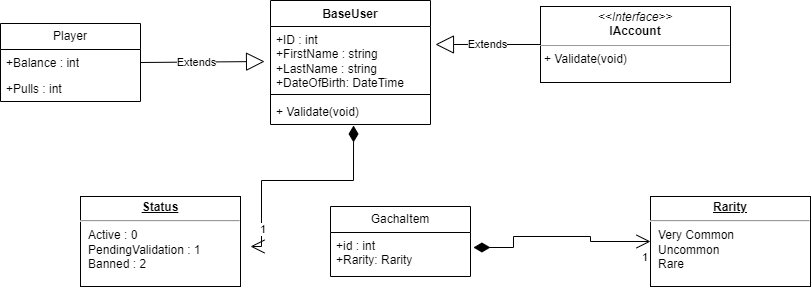

The diagram above was exported from draw.io. Its source (the exported page's mxGraphModel, read from the mxfile embedded in the PNG):
<mxGraphModel dx="1707" dy="446" grid="1" gridSize="10" guides="1" tooltips="1" connect="1" arrows="1" fold="1" page="1" pageScale="1" pageWidth="827" pageHeight="1169" math="0" shadow="0">
  <root>
    <mxCell id="WIyWlLk6GJQsqaUBKTNV-0" />
    <mxCell id="WIyWlLk6GJQsqaUBKTNV-1" parent="WIyWlLk6GJQsqaUBKTNV-0" />
    <mxCell id="fTytFglHhs0kDR-JcOge-2" value="BaseUser" style="swimlane;fontStyle=1;align=center;verticalAlign=top;childLayout=stackLayout;horizontal=1;startSize=26;horizontalStack=0;resizeParent=1;resizeParentMax=0;resizeLast=0;collapsible=1;marginBottom=0;whiteSpace=wrap;html=1;" vertex="1" parent="WIyWlLk6GJQsqaUBKTNV-1">
      <mxGeometry x="240" y="144" width="160" height="124" as="geometry" />
    </mxCell>
    <mxCell id="fTytFglHhs0kDR-JcOge-3" value="+ID : int&lt;br&gt;+FirstName : string&lt;br&gt;+LastName : string&lt;br&gt;+DateOfBirth: DateTime" style="text;strokeColor=none;fillColor=none;align=left;verticalAlign=top;spacingLeft=4;spacingRight=4;overflow=hidden;rotatable=0;points=[[0,0.5],[1,0.5]];portConstraint=eastwest;whiteSpace=wrap;html=1;" vertex="1" parent="fTytFglHhs0kDR-JcOge-2">
      <mxGeometry y="26" width="160" height="64" as="geometry" />
    </mxCell>
    <mxCell id="fTytFglHhs0kDR-JcOge-4" value="" style="line;strokeWidth=1;fillColor=none;align=left;verticalAlign=middle;spacingTop=-1;spacingLeft=3;spacingRight=3;rotatable=0;labelPosition=right;points=[];portConstraint=eastwest;strokeColor=inherit;" vertex="1" parent="fTytFglHhs0kDR-JcOge-2">
      <mxGeometry y="90" width="160" height="8" as="geometry" />
    </mxCell>
    <mxCell id="fTytFglHhs0kDR-JcOge-5" value="+ Validate(void)" style="text;strokeColor=none;fillColor=none;align=left;verticalAlign=top;spacingLeft=4;spacingRight=4;overflow=hidden;rotatable=0;points=[[0,0.5],[1,0.5]];portConstraint=eastwest;whiteSpace=wrap;html=1;" vertex="1" parent="fTytFglHhs0kDR-JcOge-2">
      <mxGeometry y="98" width="160" height="26" as="geometry" />
    </mxCell>
    <mxCell id="fTytFglHhs0kDR-JcOge-7" value="&lt;p style=&quot;margin:0px;margin-top:4px;text-align:center;&quot;&gt;&lt;i&gt;&amp;lt;&amp;lt;Interface&amp;gt;&amp;gt;&lt;/i&gt;&lt;br&gt;&lt;b&gt;IAccount&lt;/b&gt;&lt;/p&gt;&lt;hr size=&quot;1&quot;&gt;&lt;p style=&quot;margin:0px;margin-left:4px;&quot;&gt;+ Validate(void)&lt;br&gt;&lt;/p&gt;" style="verticalAlign=top;align=left;overflow=fill;fontSize=12;fontFamily=Helvetica;html=1;whiteSpace=wrap;" vertex="1" parent="WIyWlLk6GJQsqaUBKTNV-1">
      <mxGeometry x="510" y="150" width="190" height="76" as="geometry" />
    </mxCell>
    <mxCell id="fTytFglHhs0kDR-JcOge-8" value="Extends" style="endArrow=block;endSize=16;endFill=0;html=1;rounded=0;entryX=1.031;entryY=0.281;entryDx=0;entryDy=0;entryPerimeter=0;" edge="1" parent="WIyWlLk6GJQsqaUBKTNV-1" source="fTytFglHhs0kDR-JcOge-7" target="fTytFglHhs0kDR-JcOge-3">
      <mxGeometry width="160" relative="1" as="geometry">
        <mxPoint x="300" y="192" as="sourcePoint" />
        <mxPoint x="460" y="192" as="targetPoint" />
      </mxGeometry>
    </mxCell>
    <mxCell id="fTytFglHhs0kDR-JcOge-9" value="Player" style="swimlane;fontStyle=0;childLayout=stackLayout;horizontal=1;startSize=26;fillColor=none;horizontalStack=0;resizeParent=1;resizeParentMax=0;resizeLast=0;collapsible=1;marginBottom=0;whiteSpace=wrap;html=1;" vertex="1" parent="WIyWlLk6GJQsqaUBKTNV-1">
      <mxGeometry x="-30" y="167" width="140" height="78" as="geometry" />
    </mxCell>
    <mxCell id="fTytFglHhs0kDR-JcOge-10" value="+Balance : int" style="text;strokeColor=none;fillColor=none;align=left;verticalAlign=top;spacingLeft=4;spacingRight=4;overflow=hidden;rotatable=0;points=[[0,0.5],[1,0.5]];portConstraint=eastwest;whiteSpace=wrap;html=1;" vertex="1" parent="fTytFglHhs0kDR-JcOge-9">
      <mxGeometry y="26" width="140" height="26" as="geometry" />
    </mxCell>
    <mxCell id="fTytFglHhs0kDR-JcOge-11" value="+Pulls : int" style="text;strokeColor=none;fillColor=none;align=left;verticalAlign=top;spacingLeft=4;spacingRight=4;overflow=hidden;rotatable=0;points=[[0,0.5],[1,0.5]];portConstraint=eastwest;whiteSpace=wrap;html=1;" vertex="1" parent="fTytFglHhs0kDR-JcOge-9">
      <mxGeometry y="52" width="140" height="26" as="geometry" />
    </mxCell>
    <mxCell id="fTytFglHhs0kDR-JcOge-13" value="Extends" style="endArrow=block;endSize=16;endFill=0;html=1;rounded=0;entryX=-0.037;entryY=0.547;entryDx=0;entryDy=0;entryPerimeter=0;exitX=1;exitY=0.5;exitDx=0;exitDy=0;" edge="1" parent="WIyWlLk6GJQsqaUBKTNV-1" source="fTytFglHhs0kDR-JcOge-10" target="fTytFglHhs0kDR-JcOge-3">
      <mxGeometry x="-0.0909" width="160" relative="1" as="geometry">
        <mxPoint x="120" y="205.5" as="sourcePoint" />
        <mxPoint x="230" y="205.5" as="targetPoint" />
        <Array as="points" />
        <mxPoint as="offset" />
      </mxGeometry>
    </mxCell>
    <mxCell id="fTytFglHhs0kDR-JcOge-14" value="&lt;p style=&quot;margin:0px;margin-top:4px;text-align:center;text-decoration:underline;&quot;&gt;&lt;b&gt;Status&lt;/b&gt;&lt;/p&gt;&lt;hr&gt;&lt;p style=&quot;margin:0px;margin-left:8px;&quot;&gt;Active : 0&lt;/p&gt;&lt;p style=&quot;margin:0px;margin-left:8px;&quot;&gt;PendingValidation : 1&lt;/p&gt;&lt;p style=&quot;margin:0px;margin-left:8px;&quot;&gt;Banned : 2&lt;/p&gt;" style="verticalAlign=top;align=left;overflow=fill;fontSize=12;fontFamily=Helvetica;html=1;whiteSpace=wrap;" vertex="1" parent="WIyWlLk6GJQsqaUBKTNV-1">
      <mxGeometry x="50" y="340" width="160" height="90" as="geometry" />
    </mxCell>
    <mxCell id="fTytFglHhs0kDR-JcOge-15" value="1" style="endArrow=open;html=1;endSize=12;startArrow=diamondThin;startSize=14;startFill=1;edgeStyle=orthogonalEdgeStyle;align=left;verticalAlign=bottom;rounded=0;exitX=0.519;exitY=1.038;exitDx=0;exitDy=0;exitPerimeter=0;" edge="1" parent="WIyWlLk6GJQsqaUBKTNV-1" source="fTytFglHhs0kDR-JcOge-5">
      <mxGeometry x="1" y="-28" relative="1" as="geometry">
        <mxPoint x="330" y="330" as="sourcePoint" />
        <mxPoint x="220" y="390" as="targetPoint" />
        <Array as="points">
          <mxPoint x="323" y="324" />
          <mxPoint x="231" y="324" />
        </Array>
        <mxPoint x="8" y="20" as="offset" />
      </mxGeometry>
    </mxCell>
    <mxCell id="fTytFglHhs0kDR-JcOge-16" value="GachaItem" style="swimlane;fontStyle=0;childLayout=stackLayout;horizontal=1;startSize=26;fillColor=none;horizontalStack=0;resizeParent=1;resizeParentMax=0;resizeLast=0;collapsible=1;marginBottom=0;whiteSpace=wrap;html=1;" vertex="1" parent="WIyWlLk6GJQsqaUBKTNV-1">
      <mxGeometry x="300" y="350" width="140" height="70" as="geometry" />
    </mxCell>
    <mxCell id="fTytFglHhs0kDR-JcOge-17" value="+id : int&lt;br&gt;+Rarity: Rarity" style="text;strokeColor=none;fillColor=none;align=left;verticalAlign=top;spacingLeft=4;spacingRight=4;overflow=hidden;rotatable=0;points=[[0,0.5],[1,0.5]];portConstraint=eastwest;whiteSpace=wrap;html=1;" vertex="1" parent="fTytFglHhs0kDR-JcOge-16">
      <mxGeometry y="26" width="140" height="44" as="geometry" />
    </mxCell>
    <mxCell id="fTytFglHhs0kDR-JcOge-20" value="&lt;p style=&quot;margin:0px;margin-top:4px;text-align:center;text-decoration:underline;&quot;&gt;&lt;b&gt;Rarity&lt;/b&gt;&lt;/p&gt;&lt;hr&gt;&lt;p style=&quot;margin:0px;margin-left:8px;&quot;&gt;Very Common&lt;/p&gt;&lt;p style=&quot;margin:0px;margin-left:8px;&quot;&gt;Uncommon&lt;/p&gt;&lt;p style=&quot;margin:0px;margin-left:8px;&quot;&gt;Rare&lt;/p&gt;" style="verticalAlign=top;align=left;overflow=fill;fontSize=12;fontFamily=Helvetica;html=1;whiteSpace=wrap;" vertex="1" parent="WIyWlLk6GJQsqaUBKTNV-1">
      <mxGeometry x="620" y="340" width="160" height="90" as="geometry" />
    </mxCell>
    <mxCell id="fTytFglHhs0kDR-JcOge-21" value="1" style="endArrow=open;html=1;endSize=12;startArrow=diamondThin;startSize=14;startFill=1;edgeStyle=orthogonalEdgeStyle;align=left;verticalAlign=bottom;rounded=0;exitX=1.021;exitY=0.341;exitDx=0;exitDy=0;exitPerimeter=0;entryX=0;entryY=0.5;entryDx=0;entryDy=0;" edge="1" parent="WIyWlLk6GJQsqaUBKTNV-1" source="fTytFglHhs0kDR-JcOge-17" target="fTytFglHhs0kDR-JcOge-20">
      <mxGeometry x="0.8964" y="-25" relative="1" as="geometry">
        <mxPoint x="483" y="420" as="sourcePoint" />
        <mxPoint x="380" y="541" as="targetPoint" />
        <Array as="points">
          <mxPoint x="483" y="391" />
          <mxPoint x="483" y="380" />
          <mxPoint x="560" y="380" />
          <mxPoint x="560" y="385" />
        </Array>
        <mxPoint as="offset" />
      </mxGeometry>
    </mxCell>
  </root>
</mxGraphModel>